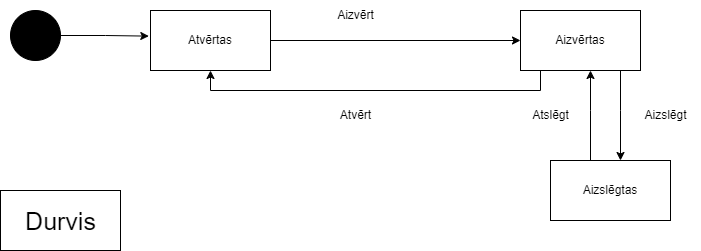

The diagram above was exported from draw.io. Its source (the exported page's mxGraphModel, read from the mxfile embedded in the PNG):
<mxGraphModel dx="1393" dy="788" grid="1" gridSize="10" guides="1" tooltips="1" connect="1" arrows="1" fold="1" page="1" pageScale="1" pageWidth="850" pageHeight="1100" math="0" shadow="0">
  <root>
    <mxCell id="0" />
    <mxCell id="1" parent="0" />
    <mxCell id="Lbj_sv4i5T1g9blCOLbb-2" value="" style="ellipse;whiteSpace=wrap;html=1;aspect=fixed;fillColor=#000000;" vertex="1" parent="1">
      <mxGeometry x="50" y="150" width="50" height="50" as="geometry" />
    </mxCell>
    <mxCell id="Lbj_sv4i5T1g9blCOLbb-11" style="edgeStyle=orthogonalEdgeStyle;rounded=0;orthogonalLoop=1;jettySize=auto;html=1;entryX=0;entryY=0.5;entryDx=0;entryDy=0;" edge="1" parent="1" source="Lbj_sv4i5T1g9blCOLbb-4" target="Lbj_sv4i5T1g9blCOLbb-5">
      <mxGeometry relative="1" as="geometry" />
    </mxCell>
    <mxCell id="Lbj_sv4i5T1g9blCOLbb-4" value="Atvērtas" style="rounded=0;whiteSpace=wrap;html=1;" vertex="1" parent="1">
      <mxGeometry x="190" y="150" width="120" height="60" as="geometry" />
    </mxCell>
    <mxCell id="Lbj_sv4i5T1g9blCOLbb-7" style="edgeStyle=orthogonalEdgeStyle;rounded=0;orthogonalLoop=1;jettySize=auto;html=1;" edge="1" parent="1" source="Lbj_sv4i5T1g9blCOLbb-5" target="Lbj_sv4i5T1g9blCOLbb-6">
      <mxGeometry relative="1" as="geometry">
        <Array as="points">
          <mxPoint x="660" y="250" />
          <mxPoint x="660" y="250" />
        </Array>
      </mxGeometry>
    </mxCell>
    <mxCell id="Lbj_sv4i5T1g9blCOLbb-14" style="edgeStyle=orthogonalEdgeStyle;rounded=0;orthogonalLoop=1;jettySize=auto;html=1;entryX=0.5;entryY=1;entryDx=0;entryDy=0;" edge="1" parent="1" source="Lbj_sv4i5T1g9blCOLbb-5" target="Lbj_sv4i5T1g9blCOLbb-4">
      <mxGeometry relative="1" as="geometry">
        <Array as="points">
          <mxPoint x="580" y="230" />
          <mxPoint x="250" y="230" />
        </Array>
      </mxGeometry>
    </mxCell>
    <mxCell id="Lbj_sv4i5T1g9blCOLbb-5" value="Aizvērtas" style="rounded=0;whiteSpace=wrap;html=1;" vertex="1" parent="1">
      <mxGeometry x="560" y="150" width="120" height="60" as="geometry" />
    </mxCell>
    <mxCell id="Lbj_sv4i5T1g9blCOLbb-8" style="edgeStyle=orthogonalEdgeStyle;rounded=0;orthogonalLoop=1;jettySize=auto;html=1;" edge="1" parent="1" source="Lbj_sv4i5T1g9blCOLbb-6" target="Lbj_sv4i5T1g9blCOLbb-5">
      <mxGeometry relative="1" as="geometry">
        <Array as="points">
          <mxPoint x="630" y="250" />
          <mxPoint x="630" y="250" />
        </Array>
      </mxGeometry>
    </mxCell>
    <mxCell id="Lbj_sv4i5T1g9blCOLbb-6" value="Aizslēgtas" style="rounded=0;whiteSpace=wrap;html=1;" vertex="1" parent="1">
      <mxGeometry x="590" y="300" width="120" height="60" as="geometry" />
    </mxCell>
    <mxCell id="Lbj_sv4i5T1g9blCOLbb-9" value="Aizslēgt" style="text;html=1;align=center;verticalAlign=middle;resizable=0;points=[];autosize=1;strokeColor=none;fillColor=none;" vertex="1" parent="1">
      <mxGeometry x="670" y="240" width="70" height="30" as="geometry" />
    </mxCell>
    <mxCell id="Lbj_sv4i5T1g9blCOLbb-10" value="Atslēgt" style="text;html=1;align=center;verticalAlign=middle;resizable=0;points=[];autosize=1;strokeColor=none;fillColor=none;" vertex="1" parent="1">
      <mxGeometry x="560" y="240" width="60" height="30" as="geometry" />
    </mxCell>
    <mxCell id="Lbj_sv4i5T1g9blCOLbb-12" style="edgeStyle=orthogonalEdgeStyle;rounded=0;orthogonalLoop=1;jettySize=auto;html=1;entryX=-0.014;entryY=0.427;entryDx=0;entryDy=0;entryPerimeter=0;" edge="1" parent="1" source="Lbj_sv4i5T1g9blCOLbb-2" target="Lbj_sv4i5T1g9blCOLbb-4">
      <mxGeometry relative="1" as="geometry" />
    </mxCell>
    <mxCell id="Lbj_sv4i5T1g9blCOLbb-15" value="Aizvērt" style="text;html=1;align=center;verticalAlign=middle;resizable=0;points=[];autosize=1;strokeColor=none;fillColor=none;" vertex="1" parent="1">
      <mxGeometry x="365" y="140" width="60" height="30" as="geometry" />
    </mxCell>
    <mxCell id="Lbj_sv4i5T1g9blCOLbb-16" value="Atvērt" style="text;html=1;align=center;verticalAlign=middle;resizable=0;points=[];autosize=1;strokeColor=none;fillColor=none;" vertex="1" parent="1">
      <mxGeometry x="370" y="240" width="50" height="30" as="geometry" />
    </mxCell>
    <mxCell id="Lbj_sv4i5T1g9blCOLbb-18" value="Durvis" style="text;html=1;align=center;verticalAlign=middle;resizable=0;points=[];autosize=1;strokeColor=none;fillColor=none;fontSize=25;" vertex="1" parent="1">
      <mxGeometry x="55" y="340" width="90" height="40" as="geometry" />
    </mxCell>
    <mxCell id="Lbj_sv4i5T1g9blCOLbb-19" value="" style="rounded=0;whiteSpace=wrap;html=1;fillColor=none;" vertex="1" parent="1">
      <mxGeometry x="40" y="330" width="120" height="60" as="geometry" />
    </mxCell>
  </root>
</mxGraphModel>